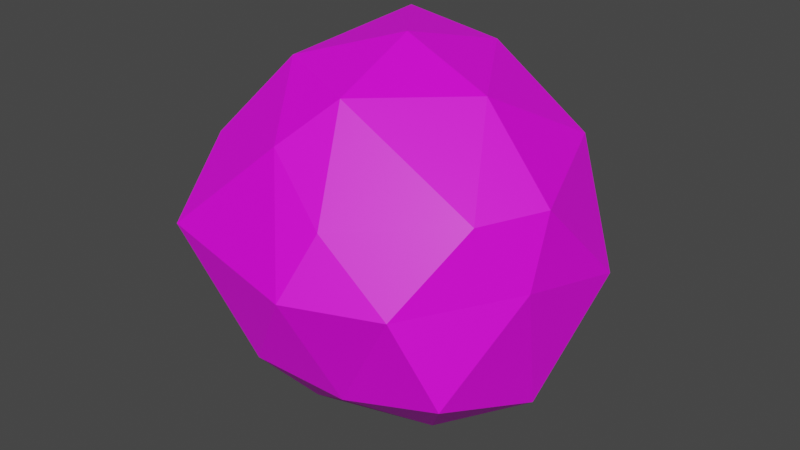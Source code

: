 # Source: boulder.blend  (saved by Blender 4.2.66; exported with 4.5.12 LTS)
import bpy
from mathutils import Matrix  # noqa: F401  (used for matrix-valued properties, if any)

bpy.ops.wm.read_factory_settings(use_empty=True)
scene = bpy.context.scene
scene.name = 'Scene'

# ---- collections
col_collection = bpy.data.collections.new('Collection'); scene.collection.children.link(col_collection)

# ---- images (referenced by path relative to the original .blend; pixels are not part of the script)
import os
ASSET_DIR = os.environ.get("B2B_ASSET_DIR", "")  # directory of the original .blend (textures are referenced by path, not embedded)
HERE = os.path.dirname(os.path.abspath(__file__))  # packed textures are extracted next to this script under _unpacked/

def load_image(name, relpath, width, height, colorspace="sRGB"):
    """Load a texture the original file referenced (path relative to the .blend, or extracted next to this script)."""
    p = next((c for c in (os.path.join(HERE, relpath), os.path.join(ASSET_DIR, relpath)) if relpath and os.path.exists(c)), "")
    if p:
        img = bpy.data.images.load(p, check_existing=True)
        img.name = name
    else:  # same state as the original file: an image datablock whose file is absent (Cycles renders it pink)
        img = bpy.data.images.new(name, width, height)
        img.source = "FILE"
        img.filepath = "//" + (relpath or name)
    img.colorspace_settings.name = colorspace
    return img
img_imphenziapalette01_png = load_image('ImphenziaPalette01.png', 'ImphenziaPalette01.png', 1024, 1024, 'sRGB')

# ---- materials (node trees are filled in below, after node groups)
mat_material = bpy.data.materials.new('Material')
mat_material.alpha_threshold = 0.0
mat_material.use_transparent_shadow = False
mat_material.roughness = 0.5
mat_material.line_color = (0.0, 0.0, 0.0, 1.0)

# ---- material node trees
mat_material.use_nodes = True; mat_material.node_tree.nodes.clear()
_N = mat_material.node_tree.nodes; _L = mat_material.node_tree.links
n0 = _N.new('ShaderNodeOutputMaterial'); n0.name = 'Material Output'; n0.location = (300, 300)
n1 = _N.new('ShaderNodeBsdfPrincipled'); n1.name = 'Principled BSDF'; n1.location = (10, 300)
n1.distribution = 'GGX'
n1.subsurface_method = 'RANDOM_WALK_SKIN'
n1.inputs[3].default_value = 1.45
n1.inputs[27].default_value = (0.0, 0.0, 0.0, 1.0)
n1.inputs[28].default_value = 1.0
n2 = _N.new('ShaderNodeTexImage'); n2.name = 'Image Texture'; n2.location = (-420, 204)
n2.image = img_imphenziapalette01_png
n2.interpolation = 'Closest'
_L.new(n1.outputs[0], n0.inputs[0])
_L.new(n2.outputs[0], n1.inputs[0])
n0.is_active_output = True

# ---- world
world_world = bpy.data.worlds.new('World'); scene.world = world_world
world_world.use_nodes = True; world_world.node_tree.nodes.clear()
_N = world_world.node_tree.nodes; _L = world_world.node_tree.links
n0 = _N.new('ShaderNodeOutputWorld'); n0.name = 'World Output'; n0.location = (300, 300)
n1 = _N.new('ShaderNodeBackground'); n1.name = 'Background'; n1.location = (10, 300)
n1.inputs[0].default_value = (0.05088, 0.05088, 0.05088, 1.0)
_L.new(n1.outputs[0], n0.inputs[0])
n0.is_active_output = True
world_world.color = (0.05088, 0.05088, 0.05088)
world_world.use_sun_shadow = False
world_world.sun_shadow_jitter_overblur = 0.0

# ---- meshes
me_icosphere = bpy.data.meshes.new('Icosphere')
me_icosphere.from_pydata([(0.02433, 0.01684, -0.9829), (0.762, -0.6934, -0.4203), (-0.169, -0.8744, -0.434), (-0.9843, 0.1178, -0.4633), (-0.3693, 0.8351, -0.5032), (0.6237, 0.4742, -0.34), (0.2004, -0.829, 0.3279), (-0.7405, -0.5118, 0.4492), (-0.6932, 0.4924, 0.5516), (0.2745, 0.8798, 0.4326), (0.9394, -0.1777, 0.4235), (0.01306, -0.005109, 0.9787), (-0.1652, -0.4975, -0.8542), (0.4474, -0.3306, -0.8488), (0.2333, -0.7391, -0.5664), (0.8632, -0.09454, -0.6467), (0.434, 0.1927, -0.93), (-0.4546, -0.03349, -0.8261), (-0.7739, -0.4636, -0.4881), (-0.2433, 0.411, -0.832), (-0.6305, 0.5683, -0.5012), (0.1511, 0.7598, -0.6018), (0.9337, -0.2876, 0.05876), (0.9972, 0.2956, -0.06351), (0.1109, -1.008, 0.02397), (0.5778, -0.823, 0.02453), (-0.9459, -0.3101, 0.01162), (-0.7, -0.8629, 0.09589), (-0.6066, 0.7987, 0.05228), (-0.8761, 0.2698, -0.02177), (0.587, 0.8042, 0.003086), (-0.07329, 0.9089, -0.01752), (0.7597, -0.4751, 0.397), (-0.1605, -0.7114, 0.5888), (-0.8628, -0.02947, 0.4741), (-0.2407, 0.87, 0.5592), (0.6994, 0.4802, 0.5048), (0.06145, -0.5178, 0.8104), (0.5167, -0.07045, 0.801), (-0.4256, -0.309, 0.8507), (-0.3141, 0.4241, 0.9492), (0.1641, 0.4975, 0.8507)], [], [(0, 13, 12), (1, 13, 15), (0, 12, 17), (0, 17, 19), (0, 19, 16), (1, 15, 22), (2, 14, 24), (3, 18, 26), (4, 20, 28), (5, 21, 30), (1, 22, 25), (2, 24, 27), (3, 26, 29), (4, 28, 31), (5, 30, 23), (6, 32, 37), (7, 33, 39), (8, 34, 40), (9, 35, 41), (10, 36, 38), (38, 41, 11), (38, 36, 41), (36, 9, 41), (41, 40, 11), (41, 35, 40), (35, 8, 40), (40, 39, 11), (40, 34, 39), (34, 7, 39), (39, 37, 11), (39, 33, 37), (33, 6, 37), (37, 38, 11), (37, 32, 38), (32, 10, 38), (23, 36, 10), (23, 30, 36), (30, 9, 36), (31, 35, 9), (31, 28, 35), (28, 8, 35), (29, 34, 8), (29, 26, 34), (26, 7, 34), (27, 33, 7), (27, 24, 33), (24, 6, 33), (25, 32, 6), (25, 22, 32), (22, 10, 32), (30, 31, 9), (30, 21, 31), (21, 4, 31), (28, 29, 8), (28, 20, 29), (20, 3, 29), (26, 27, 7), (26, 18, 27), (18, 2, 27), (24, 25, 6), (24, 14, 25), (14, 1, 25), (22, 23, 10), (22, 15, 23), (15, 5, 23), (16, 21, 5), (16, 19, 21), (19, 4, 21), (19, 20, 4), (19, 17, 20), (17, 3, 20), (17, 18, 3), (17, 12, 18), (12, 2, 18), (15, 16, 5), (15, 13, 16), (13, 0, 16), (12, 14, 2), (12, 13, 14), (13, 1, 14)])
_uv = me_icosphere.uv_layers.new(name='UVMap')
_uv.uv.foreach_set('vector', [0.6557, 0.9448, 0.6549, 0.9457, 0.6548, 0.9443, 0.6535, 0.9462, 0.6549, 0.9457, 0.6547, 0.9466, 0.6549, 0.941, 0.6553, 0.942, 0.6542, 0.9418, 0.6549, 0.941, 0.6542, 0.9418, 0.6538, 0.9408, 0.6549, 0.941, 0.6538, 0.9408, 0.6551, 0.94, 0.6607, 0.9457, 0.6593, 0.9453, 0.6605, 0.9442, 0.6535, 0.9441, 0.6539, 0.9451, 0.6525, 0.9447, 0.6558, 0.9408, 0.6559, 0.9396, 0.6569, 0.9398, 0.6561, 0.9426, 0.6559, 0.9419, 0.6572, 0.9424, 0.6544, 0.9392, 0.6536, 0.9396, 0.6535, 0.9387, 0.6607, 0.9457, 0.6605, 0.9442, 0.6616, 0.9451, 0.6535, 0.9441, 0.6525, 0.9447, 0.6528, 0.9429, 0.6558, 0.9408, 0.6569, 0.9398, 0.6569, 0.9411, 0.6567, 0.9463, 0.6558, 0.9456, 0.657, 0.9456, 0.6544, 0.9392, 0.6535, 0.9387, 0.6549, 0.9387, 0.6603, 0.9407, 0.6594, 0.9396, 0.6611, 0.9397, 0.6624, 0.941, 0.6613, 0.9405, 0.6622, 0.9398, 0.6582, 0.9416, 0.6579, 0.9404, 0.6592, 0.9416, 0.6574, 0.9448, 0.6563, 0.9449, 0.6569, 0.9436, 0.6588, 0.9428, 0.6583, 0.9438, 0.6577, 0.9426, 0.6577, 0.9426, 0.6569, 0.9436, 0.6565, 0.9427, 0.6577, 0.9426, 0.6583, 0.9438, 0.6569, 0.9436, 0.6583, 0.9438, 0.6574, 0.9448, 0.6569, 0.9436, 0.6569, 0.9436, 0.6558, 0.9436, 0.6565, 0.9427, 0.6569, 0.9436, 0.6563, 0.9449, 0.6558, 0.9436, 0.6584, 0.9426, 0.6582, 0.9416, 0.6592, 0.9416, 0.6625, 0.9387, 0.6622, 0.9398, 0.6616, 0.9388, 0.6592, 0.9416, 0.6579, 0.9404, 0.6589, 0.9399, 0.6579, 0.9404, 0.6579, 0.9394, 0.6589, 0.9399, 0.6622, 0.9398, 0.6611, 0.9397, 0.6616, 0.9388, 0.6622, 0.9398, 0.6613, 0.9405, 0.6611, 0.9397, 0.6613, 0.9405, 0.6603, 0.9407, 0.6611, 0.9397, 0.6611, 0.9397, 0.6604, 0.9387, 0.6616, 0.9388, 0.6611, 0.9397, 0.6594, 0.9396, 0.6604, 0.9387, 0.6594, 0.9396, 0.6592, 0.939, 0.6604, 0.9387, 0.6593, 0.9437, 0.6599, 0.9426, 0.6608, 0.9434, 0.6593, 0.9442, 0.6584, 0.9451, 0.6583, 0.9438, 0.6584, 0.9451, 0.6574, 0.9448, 0.6583, 0.9438, 0.657, 0.9456, 0.6563, 0.9449, 0.6574, 0.9448, 0.657, 0.9456, 0.6558, 0.9456, 0.6563, 0.9449, 0.6572, 0.9424, 0.6582, 0.9416, 0.6584, 0.9426, 0.6569, 0.9411, 0.6579, 0.9404, 0.6582, 0.9416, 0.6569, 0.9411, 0.6569, 0.9398, 0.6579, 0.9404, 0.6569, 0.9398, 0.6579, 0.9394, 0.6579, 0.9404, 0.6618, 0.942, 0.6613, 0.9405, 0.6624, 0.941, 0.6618, 0.942, 0.6601, 0.9414, 0.6613, 0.9405, 0.6601, 0.9414, 0.6603, 0.9407, 0.6613, 0.9405, 0.6593, 0.9408, 0.6594, 0.9396, 0.6603, 0.9407, 0.6616, 0.9451, 0.6605, 0.9442, 0.6613, 0.9439, 0.6605, 0.9442, 0.6608, 0.9434, 0.6613, 0.9439, 0.6584, 0.9451, 0.657, 0.9456, 0.6574, 0.9448, 0.6584, 0.9451, 0.6579, 0.9461, 0.657, 0.9456, 0.6536, 0.9396, 0.6527, 0.9404, 0.6525, 0.9397, 0.6572, 0.9424, 0.6569, 0.9411, 0.6582, 0.9416, 0.6572, 0.9424, 0.6559, 0.9419, 0.6569, 0.9411, 0.6559, 0.9419, 0.6558, 0.9408, 0.6569, 0.9411, 0.6569, 0.9398, 0.6572, 0.9387, 0.6579, 0.9394, 0.6569, 0.9398, 0.6559, 0.9396, 0.6572, 0.9387, 0.6543, 0.9429, 0.6535, 0.9441, 0.6528, 0.9429, 0.6601, 0.9414, 0.6593, 0.9408, 0.6603, 0.9407, 0.6525, 0.9447, 0.6539, 0.9451, 0.6526, 0.9457, 0.6539, 0.9451, 0.6535, 0.9462, 0.6526, 0.9457, 0.6605, 0.9442, 0.6593, 0.9437, 0.6608, 0.9434, 0.6605, 0.9442, 0.6593, 0.9453, 0.6593, 0.9437, 0.6558, 0.9396, 0.6544, 0.9392, 0.6549, 0.9387, 0.6551, 0.94, 0.6536, 0.9396, 0.6544, 0.9392, 0.6551, 0.94, 0.6538, 0.9408, 0.6536, 0.9396, 0.6538, 0.9408, 0.6527, 0.9404, 0.6536, 0.9396, 0.6538, 0.9408, 0.6527, 0.9412, 0.6527, 0.9404, 0.6538, 0.9408, 0.6542, 0.9418, 0.6527, 0.9412, 0.6542, 0.9418, 0.6529, 0.9424, 0.6527, 0.9412, 0.6542, 0.9418, 0.6541, 0.9429, 0.6529, 0.9424, 0.6542, 0.9418, 0.6553, 0.942, 0.6541, 0.9429, 0.6548, 0.9443, 0.6535, 0.9441, 0.6543, 0.9429, 0.6558, 0.9396, 0.6551, 0.94, 0.6544, 0.9392, 0.6547, 0.9466, 0.6549, 0.9457, 0.6557, 0.9458, 0.6558, 0.9407, 0.6549, 0.941, 0.6551, 0.94, 0.6548, 0.9443, 0.6539, 0.9451, 0.6535, 0.9441, 0.6548, 0.9443, 0.6549, 0.9457, 0.6539, 0.9451, 0.6549, 0.9457, 0.6535, 0.9462, 0.6539, 0.9451])
me_icosphere.materials.append(mat_material)
me_icosphere.update()

# ---- objects
ob_icosphere = bpy.data.objects.new('Icosphere', me_icosphere)

# ---- transforms, parenting, visibility, modifiers, constraints
ob_icosphere.location = (0.0, 0.0, 0.0)

# ---- collection membership
col_collection.objects.link(ob_icosphere)

# ---- scene / render settings (as saved in the file)
scene.frame_start = 1; scene.frame_end = 250; scene.frame_set(1)
scene.render.engine = 'BLENDER_EEVEE_NEXT'
scene.view_settings.view_transform = 'Filmic'
bpy.context.view_layer.update()

# ---- added for rendering (the .blend has no active camera and no usable light): camera, sun
cam_auto = bpy.data.cameras.new('AutoCamera')
cam_auto.lens = 50.0
cam_auto.sensor_width = 36.0
cam_auto.clip_end = 1000.0
ob_auto_camera = bpy.data.objects.new('AutoCamera', cam_auto)
scene.collection.objects.link(ob_auto_camera)
ob_auto_camera.location = (3.13717, -3.80647, 2.50244)
ob_auto_camera.rotation_euler = (1.09748, -7.21219e-08, 0.694738)
scene.camera = ob_auto_camera
light_auto_sun = bpy.data.lights.new('AutoSun', 'SUN')
light_auto_sun.energy = 3.0
light_auto_sun.angle = 0.0523599
ob_auto_sun = bpy.data.objects.new('AutoSun', light_auto_sun)
scene.collection.objects.link(ob_auto_sun)
ob_auto_sun.rotation_euler = (0.872665, 0.174533, 0.523599)
bpy.context.view_layer.update()
